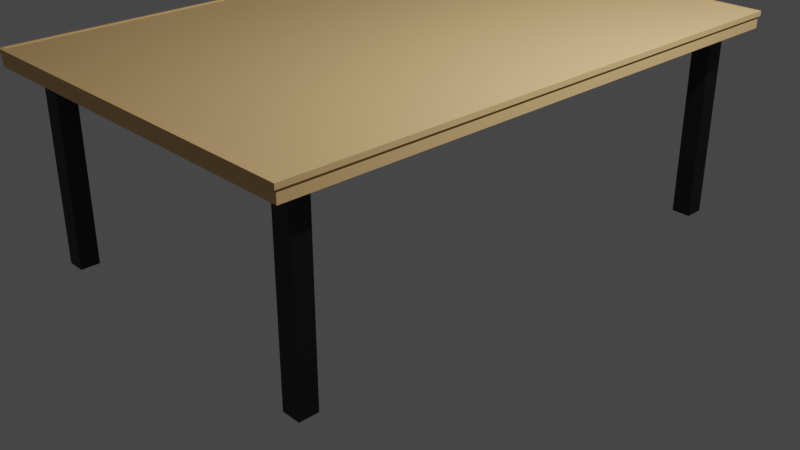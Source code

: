 # Source: table.blend  (saved by Blender 3.6.13; exported with 4.5.12 LTS)
import bpy
from mathutils import Matrix  # noqa: F401  (used for matrix-valued properties, if any)

bpy.ops.wm.read_factory_settings(use_empty=True)
scene = bpy.context.scene
scene.name = 'Scene'

# ---- collections
col_collection = bpy.data.collections.new('Collection'); scene.collection.children.link(col_collection)

# ---- materials (node trees are filled in below, after node groups)
mat_material_001 = bpy.data.materials.new('Material.001')
mat_material_001.use_transparent_shadow = False
mat_material_006 = bpy.data.materials.new('Material.006')
mat_material_006.use_transparent_shadow = False
mat_material_007 = bpy.data.materials.new('Material.007')
mat_material_007.use_transparent_shadow = False
mat_material_005 = bpy.data.materials.new('Material.005')
mat_material_005.use_transparent_shadow = False
mat_material_004 = bpy.data.materials.new('Material.004')
mat_material_004.use_transparent_shadow = False
mat_material_003 = bpy.data.materials.new('Material.003')
mat_material_003.use_transparent_shadow = False

# ---- material node trees
mat_material_001.use_nodes = True; mat_material_001.node_tree.nodes.clear()
_N = mat_material_001.node_tree.nodes; _L = mat_material_001.node_tree.links
n0 = _N.new('ShaderNodeBsdfPrincipled'); n0.name = 'Principled BSDF'; n0.location = (10, 300)
n0.distribution = 'GGX'
n0.subsurface_method = 'RANDOM_WALK_SKIN'
n0.inputs[0].default_value = (0.8, 0.5086, 0.2209, 1.0)
n0.inputs[3].default_value = 1.45
n0.inputs[27].default_value = (0.0, 0.0, 0.0, 1.0)
n0.inputs[28].default_value = 1.0
n1 = _N.new('ShaderNodeOutputMaterial'); n1.name = 'Material Output'; n1.location = (300, 300)
_L.new(n0.outputs[0], n1.inputs[0])
n1.is_active_output = True
mat_material_006.use_nodes = True; mat_material_006.node_tree.nodes.clear()
_N = mat_material_006.node_tree.nodes; _L = mat_material_006.node_tree.links
n0 = _N.new('ShaderNodeBsdfPrincipled'); n0.name = 'Principled BSDF'; n0.location = (10, 300)
n0.distribution = 'GGX'
n0.subsurface_method = 'RANDOM_WALK_SKIN'
n0.inputs[0].default_value = (0.001518, 0.001518, 0.001518, 1.0)
n0.inputs[3].default_value = 1.45
n0.inputs[27].default_value = (0.0, 0.0, 0.0, 1.0)
n0.inputs[28].default_value = 1.0
n1 = _N.new('ShaderNodeOutputMaterial'); n1.name = 'Material Output'; n1.location = (300, 300)
_L.new(n0.outputs[0], n1.inputs[0])
n1.is_active_output = True
mat_material_007.use_nodes = True; mat_material_007.node_tree.nodes.clear()
_N = mat_material_007.node_tree.nodes; _L = mat_material_007.node_tree.links
n0 = _N.new('ShaderNodeBsdfPrincipled'); n0.name = 'Principled BSDF'; n0.location = (10, 300)
n0.distribution = 'GGX'
n0.subsurface_method = 'RANDOM_WALK_SKIN'
n0.inputs[0].default_value = (0.05222, 0.05222, 0.05222, 1.0)
n0.inputs[3].default_value = 1.45
n0.inputs[27].default_value = (0.0, 0.0, 0.0, 1.0)
n0.inputs[28].default_value = 1.0
n1 = _N.new('ShaderNodeOutputMaterial'); n1.name = 'Material Output'; n1.location = (300, 300)
_L.new(n0.outputs[0], n1.inputs[0])
n1.is_active_output = True
mat_material_005.use_nodes = True; mat_material_005.node_tree.nodes.clear()
_N = mat_material_005.node_tree.nodes; _L = mat_material_005.node_tree.links
n0 = _N.new('ShaderNodeBsdfPrincipled'); n0.name = 'Principled BSDF'; n0.location = (10, 300)
n0.distribution = 'GGX'
n0.subsurface_method = 'RANDOM_WALK_SKIN'
n0.inputs[0].default_value = (0.001518, 0.001518, 0.001518, 1.0)
n0.inputs[3].default_value = 1.45
n0.inputs[27].default_value = (0.0, 0.0, 0.0, 1.0)
n0.inputs[28].default_value = 1.0
n1 = _N.new('ShaderNodeOutputMaterial'); n1.name = 'Material Output'; n1.location = (300, 300)
_L.new(n0.outputs[0], n1.inputs[0])
n1.is_active_output = True
mat_material_004.use_nodes = True; mat_material_004.node_tree.nodes.clear()
_N = mat_material_004.node_tree.nodes; _L = mat_material_004.node_tree.links
n0 = _N.new('ShaderNodeBsdfPrincipled'); n0.name = 'Principled BSDF'; n0.location = (10, 300)
n0.distribution = 'GGX'
n0.subsurface_method = 'RANDOM_WALK_SKIN'
n0.inputs[0].default_value = (0.001518, 0.001518, 0.001518, 1.0)
n0.inputs[3].default_value = 1.45
n0.inputs[27].default_value = (0.0, 0.0, 0.0, 1.0)
n0.inputs[28].default_value = 1.0
n1 = _N.new('ShaderNodeOutputMaterial'); n1.name = 'Material Output'; n1.location = (300, 300)
_L.new(n0.outputs[0], n1.inputs[0])
n1.is_active_output = True
mat_material_003.use_nodes = True; mat_material_003.node_tree.nodes.clear()
_N = mat_material_003.node_tree.nodes; _L = mat_material_003.node_tree.links
n0 = _N.new('ShaderNodeBsdfPrincipled'); n0.name = 'Principled BSDF'; n0.location = (10, 300)
n0.distribution = 'GGX'
n0.subsurface_method = 'RANDOM_WALK_SKIN'
n0.inputs[0].default_value = (0.001518, 0.001518, 0.001518, 1.0)
n0.inputs[3].default_value = 1.45
n0.inputs[27].default_value = (0.0, 0.0, 0.0, 1.0)
n0.inputs[28].default_value = 1.0
n1 = _N.new('ShaderNodeOutputMaterial'); n1.name = 'Material Output'; n1.location = (300, 300)
_L.new(n0.outputs[0], n1.inputs[0])
n1.is_active_output = True

# ---- world
world_world = bpy.data.worlds.new('World'); scene.world = world_world
world_world.use_nodes = True; world_world.node_tree.nodes.clear()
_N = world_world.node_tree.nodes; _L = world_world.node_tree.links
n0 = _N.new('ShaderNodeOutputWorld'); n0.name = 'World Output'; n0.location = (300, 300)
n1 = _N.new('ShaderNodeBackground'); n1.name = 'Background'; n1.location = (10, 300)
n1.inputs[0].default_value = (0.05088, 0.05088, 0.05088, 1.0)
_L.new(n1.outputs[0], n0.inputs[0])
n0.is_active_output = True
world_world.color = (0.05088, 0.05088, 0.05088)
world_world.use_sun_shadow = False
world_world.sun_shadow_jitter_overblur = 0.0

# ---- cameras
cam_camera = bpy.data.cameras.new('Camera')
cam_camera.clip_end = 100.0
cam_camera.ortho_scale = 7.314

# ---- lights
light_light = bpy.data.lights.new('Light', 'POINT')
light_light.transmission_factor = 0.0
light_light.energy = 1000.0
light_light.shadow_soft_size = 0.1
light_light.shadow_maximum_resolution = 0.006
light_light.use_absolute_resolution = True

# ---- meshes
me_cube_001 = bpy.data.meshes.new('Cube.001')
me_cube_001.from_pydata([(-0.9929, -0.9929, -1.0), (-1.0, 1.0, 1.0), (1.0, -1.0, 1.0), (1.0, 1.0, 1.0), (-0.9929, 0.9929, -1.0), (0.9929, -0.9929, -1.0), (0.9929, 0.9929, -1.0), (0.986, -0.986, 1.0), (-1.0, -1.0, 1.0), (-0.986, 0.986, 1.0), (0.986, 0.986, 1.0), (-0.986, -0.986, 1.0), (-1.0, -1.0, 1.43), (-1.0, 1.0, 1.43), (1.0, 1.0, 1.43), (-0.986, 0.986, 1.43), (0.986, 0.986, 1.43), (0.986, -0.986, 1.43), (1.0, -1.0, 1.43), (-0.986, -0.986, 1.43), (1.0, 1.0, -1.0), (-1.0, 1.0, -1.0), (1.0, -1.0, -1.0), (-1.0, -1.0, -1.0), (-0.9929, -0.9929, -1.322), (-0.9929, 0.9929, -1.322), (0.9929, -0.9929, -1.322), (0.9929, 0.9929, -1.322), (0.9929, 0.9929, -6.739), (-0.9929, 0.9929, -6.739), (0.9929, -0.9929, -6.739), (-0.9929, -0.9929, -6.739)], [], [(23, 21, 1, 8), (21, 20, 3, 1), (20, 22, 2, 3), (22, 23, 8, 2), (4, 0, 24, 25), (3, 2, 8, 1), (1, 8, 12, 13), (7, 11, 19, 17), (2, 3, 14, 18), (8, 2, 18, 12), (10, 7, 17, 16), (19, 15, 13, 12), (15, 16, 14, 13), (16, 17, 18, 14), (17, 19, 12, 18), (11, 9, 15, 19), (3, 1, 13, 14), (9, 10, 16, 15), (4, 6, 20, 21), (6, 5, 22, 20), (0, 4, 21, 23), (5, 0, 23, 22), (24, 26, 30, 31), (6, 4, 25, 27), (0, 5, 26, 24), (5, 6, 27, 26), (29, 31, 30, 28), (26, 27, 28, 30), (25, 24, 31, 29), (27, 25, 29, 28)])
_uv = me_cube_001.uv_layers.new(name='UVMap')
_uv.uv.foreach_set('vector', [0.375, 0.0, 0.375, 0.25, 0.625, 0.25, 0.625, 0.0, 0.375, 0.25, 0.375, 0.5, 0.625, 0.5, 0.625, 0.25, 0.375, 0.5, 0.375, 0.75, 0.625, 0.75, 0.625, 0.5, 0.375, 0.75, 0.375, 1.0, 0.625, 1.0, 0.625, 0.75, 0.1259, 0.5009, 0.1259, 0.7491, 0.1259, 0.7491, 0.1259, 0.5009, 0.625, 0.5, 0.625, 0.75, 0.875, 0.75, 0.875, 0.5, 0.625, 0.25, 0.625, 0.0, 0.625, 0.0, 0.625, 0.25, 0.6267, 0.7483, 0.8733, 0.7483, 0.8733, 0.7483, 0.6267, 0.7483, 0.625, 0.75, 0.625, 0.5, 0.625, 0.5, 0.625, 0.75, 0.625, 1.0, 0.625, 0.75, 0.625, 0.75, 0.625, 1.0, 0.6267, 0.5017, 0.6267, 0.7483, 0.6267, 0.7483, 0.6267, 0.5017, 0.8733, 0.7483, 0.8733, 0.5017, 0.875, 0.5, 0.875, 0.75, 0.8733, 0.5017, 0.6267, 0.5017, 0.625, 0.5, 0.875, 0.5, 0.6267, 0.5017, 0.6267, 0.7483, 0.625, 0.75, 0.625, 0.5, 0.6267, 0.7483, 0.8733, 0.7483, 0.875, 0.75, 0.625, 0.75, 0.8733, 0.7483, 0.8733, 0.5017, 0.8733, 0.5017, 0.8733, 0.7483, 0.625, 0.5, 0.625, 0.25, 0.625, 0.25, 0.625, 0.5, 0.8733, 0.5017, 0.6267, 0.5017, 0.6267, 0.5017, 0.8733, 0.5017, 0.1259, 0.5009, 0.3741, 0.5009, 0.375, 0.5, 0.125, 0.5, 0.3741, 0.5009, 0.3741, 0.7491, 0.375, 0.75, 0.375, 0.5, 0.1259, 0.7491, 0.1259, 0.5009, 0.125, 0.5, 0.125, 0.75, 0.3741, 0.7491, 0.1259, 0.7491, 0.125, 0.75, 0.375, 0.75, 0.1259, 0.7491, 0.3741, 0.7491, 0.3741, 0.7491, 0.1259, 0.7491, 0.3741, 0.5009, 0.1259, 0.5009, 0.1259, 0.5009, 0.3741, 0.5009, 0.1259, 0.7491, 0.3741, 0.7491, 0.3741, 0.7491, 0.1259, 0.7491, 0.3741, 0.7491, 0.3741, 0.5009, 0.3741, 0.5009, 0.3741, 0.7491, 0.1259, 0.5009, 0.1259, 0.7491, 0.3741, 0.7491, 0.3741, 0.5009, 0.3741, 0.7491, 0.3741, 0.5009, 0.3741, 0.5009, 0.3741, 0.7491, 0.1259, 0.5009, 0.1259, 0.7491, 0.1259, 0.7491, 0.1259, 0.5009, 0.3741, 0.5009, 0.1259, 0.5009, 0.1259, 0.5009, 0.3741, 0.5009])
me_cube_001.materials.append(mat_material_001)
me_cube_001.materials.append(mat_material_006)
me_cube_001.materials.append(mat_material_007)
me_cube_001.update()
me_cube_003 = bpy.data.meshes.new('Cube.003')
me_cube_003.from_pydata([(-1.0, -1.0, -1.0), (-1.0, 1.0, -1.0), (1.0, -1.0, -1.0), (1.0, 1.0, -1.0), (-1.0, -1.0, 0.8983), (-1.0, 1.0, 0.8983), (1.0, 1.0, 0.8983), (1.0, -1.0, 0.8983), (-1.294, -1.294, 1.017), (-1.294, 1.294, 1.017), (1.294, -1.294, 1.017), (1.294, 1.294, 1.017), (-1.294, -1.294, 0.8855), (-1.294, 1.294, 0.8855), (1.294, 1.294, 0.8855), (1.294, -1.294, 0.8855)], [], [(7, 6, 14, 15), (5, 4, 12, 13), (4, 7, 15, 12), (1, 3, 2, 0), (6, 5, 13, 14), (2, 7, 4, 0), (3, 6, 7, 2), (1, 5, 6, 3), (0, 4, 5, 1), (12, 8, 9, 13), (13, 9, 11, 14), (14, 11, 10, 15), (15, 10, 8, 12), (11, 9, 8, 10)])
_uv = me_cube_003.uv_layers.new(name='UVMap')
_uv.uv.foreach_set('vector', [0.6123, 0.75, 0.6123, 0.5, 0.6123, 0.5, 0.6123, 0.75, 0.6123, 0.25, 0.6123, 0.0, 0.6123, 0.0, 0.6123, 0.25, 0.6123, 1.0, 0.6123, 0.75, 0.6123, 0.75, 0.6123, 1.0, 0.125, 0.5, 0.375, 0.5, 0.375, 0.75, 0.125, 0.75, 0.6123, 0.5, 0.6123, 0.25, 0.6123, 0.25, 0.6123, 0.5, 0.375, 0.75, 0.6123, 0.75, 0.6123, 1.0, 0.375, 1.0, 0.375, 0.5, 0.6123, 0.5, 0.6123, 0.75, 0.375, 0.75, 0.375, 0.25, 0.6123, 0.25, 0.6123, 0.5, 0.375, 0.5, 0.375, 0.0, 0.6123, 0.0, 0.6123, 0.25, 0.375, 0.25, 0.6123, 0.0, 0.625, 0.0, 0.625, 0.25, 0.6123, 0.25, 0.6123, 0.25, 0.625, 0.25, 0.625, 0.5, 0.6123, 0.5, 0.6123, 0.5, 0.625, 0.5, 0.625, 0.75, 0.6123, 0.75, 0.6123, 0.75, 0.625, 0.75, 0.625, 1.0, 0.6123, 1.0, 0.625, 0.5, 0.875, 0.5, 0.875, 0.75, 0.625, 0.75])
me_cube_003.materials.append(mat_material_005)
me_cube_003.update()
me_cube_004 = bpy.data.meshes.new('Cube.004')
me_cube_004.from_pydata([(-1.0, -1.0, -1.0), (-1.0, 1.0, -1.0), (1.0, -1.0, -1.0), (1.0, 1.0, -1.0), (-1.0, -1.0, 0.9178), (-1.0, 1.0, 0.9178), (1.0, 1.0, 0.9178), (1.0, -1.0, 0.9178), (-1.267, -1.267, 1.015), (-1.267, 1.267, 1.015), (1.267, -1.267, 1.015), (1.267, 1.267, 1.015), (-1.267, -1.267, 0.9106), (-1.267, 1.267, 0.9106), (1.267, 1.267, 0.9106), (1.267, -1.267, 0.9106)], [], [(7, 6, 14, 15), (5, 4, 12, 13), (4, 7, 15, 12), (1, 3, 2, 0), (6, 5, 13, 14), (2, 7, 4, 0), (3, 6, 7, 2), (1, 5, 6, 3), (0, 4, 5, 1), (12, 8, 9, 13), (13, 9, 11, 14), (14, 11, 10, 15), (15, 10, 8, 12), (11, 9, 8, 10)])
_uv = me_cube_004.uv_layers.new(name='UVMap')
_uv.uv.foreach_set('vector', [0.6147, 0.75, 0.6147, 0.5, 0.6147, 0.5, 0.6147, 0.75, 0.6147, 0.25, 0.6147, 0.0, 0.6147, 0.0, 0.6147, 0.25, 0.6147, 1.0, 0.6147, 0.75, 0.6147, 0.75, 0.6147, 1.0, 0.125, 0.5, 0.375, 0.5, 0.375, 0.75, 0.125, 0.75, 0.6147, 0.5, 0.6147, 0.25, 0.6147, 0.25, 0.6147, 0.5, 0.375, 0.75, 0.6147, 0.75, 0.6147, 1.0, 0.375, 1.0, 0.375, 0.5, 0.6147, 0.5, 0.6147, 0.75, 0.375, 0.75, 0.375, 0.25, 0.6147, 0.25, 0.6147, 0.5, 0.375, 0.5, 0.375, 0.0, 0.6147, 0.0, 0.6147, 0.25, 0.375, 0.25, 0.6147, 0.0, 0.625, 0.0, 0.625, 0.25, 0.6147, 0.25, 0.6147, 0.25, 0.625, 0.25, 0.625, 0.5, 0.6147, 0.5, 0.6147, 0.5, 0.625, 0.5, 0.625, 0.75, 0.6147, 0.75, 0.6147, 0.75, 0.625, 0.75, 0.625, 1.0, 0.6147, 1.0, 0.625, 0.5, 0.875, 0.5, 0.875, 0.75, 0.625, 0.75])
me_cube_004.materials.append(mat_material_004)
me_cube_004.update()
me_cube_005 = bpy.data.meshes.new('Cube.005')
me_cube_005.from_pydata([(-1.0, -1.0, -1.0), (-1.0, 1.0, -1.0), (1.0, -1.0, -1.0), (1.0, 1.0, -1.0), (-1.0, -1.0, 0.9143), (-1.0, 1.0, 0.9143), (1.0, 1.0, 0.9143), (1.0, -1.0, 0.9143), (-1.265, -1.265, 1.011), (-1.265, 1.265, 1.011), (1.265, -1.265, 1.011), (1.265, 1.265, 1.011), (-1.265, -1.265, 0.9028), (-1.265, 1.265, 0.9028), (1.265, 1.265, 0.9028), (1.265, -1.265, 0.9028)], [], [(4, 7, 15, 12), (6, 5, 13, 14), (7, 6, 14, 15), (1, 3, 2, 0), (5, 4, 12, 13), (2, 7, 4, 0), (3, 6, 7, 2), (1, 5, 6, 3), (0, 4, 5, 1), (12, 8, 9, 13), (13, 9, 11, 14), (14, 11, 10, 15), (15, 10, 8, 12), (11, 9, 8, 10)])
_uv = me_cube_005.uv_layers.new(name='UVMap')
_uv.uv.foreach_set('vector', [0.6143, 1.0, 0.6143, 0.75, 0.6143, 0.75, 0.6143, 1.0, 0.6143, 0.5, 0.6143, 0.25, 0.6143, 0.25, 0.6143, 0.5, 0.6143, 0.75, 0.6143, 0.5, 0.6143, 0.5, 0.6143, 0.75, 0.125, 0.5, 0.375, 0.5, 0.375, 0.75, 0.125, 0.75, 0.6143, 0.25, 0.6143, 0.0, 0.6143, 0.0, 0.6143, 0.25, 0.375, 0.75, 0.6143, 0.75, 0.6143, 1.0, 0.375, 1.0, 0.375, 0.5, 0.6143, 0.5, 0.6143, 0.75, 0.375, 0.75, 0.375, 0.25, 0.6143, 0.25, 0.6143, 0.5, 0.375, 0.5, 0.375, 0.0, 0.6143, 0.0, 0.6143, 0.25, 0.375, 0.25, 0.6143, 0.0, 0.625, 0.0, 0.625, 0.25, 0.6143, 0.25, 0.6143, 0.25, 0.625, 0.25, 0.625, 0.5, 0.6143, 0.5, 0.6143, 0.5, 0.625, 0.5, 0.625, 0.75, 0.6143, 0.75, 0.6143, 0.75, 0.625, 0.75, 0.625, 1.0, 0.6143, 1.0, 0.625, 0.5, 0.875, 0.5, 0.875, 0.75, 0.625, 0.75])
me_cube_005.materials.append(mat_material_003)
me_cube_005.update()
me_cube_006 = bpy.data.meshes.new('Cube.006')
me_cube_006.from_pydata([(-1.0, -1.0, -1.0), (-1.0, 1.0, -1.0), (1.0, -1.0, -1.0), (1.0, 1.0, -1.0), (-1.0, -1.0, 0.8934), (-1.0, 1.0, 0.8934), (1.0, 1.0, 0.8934), (1.0, -1.0, 0.8934), (-1.151, -1.151, 1.151), (-1.151, 1.151, 1.151), (1.151, -1.151, 1.151), (1.151, 1.151, 1.151), (-1.185, -1.185, 0.8934), (-1.185, 1.185, 0.8934), (1.185, 1.185, 0.8934), (1.185, -1.185, 0.8934)], [], [(4, 7, 15, 12), (6, 5, 13, 14), (7, 6, 14, 15), (1, 3, 2, 0), (5, 4, 12, 13), (2, 7, 4, 0), (3, 6, 7, 2), (1, 5, 6, 3), (0, 4, 5, 1), (12, 8, 9, 13), (13, 9, 11, 14), (14, 11, 10, 15), (15, 10, 8, 12), (11, 9, 8, 10)])
_uv = me_cube_006.uv_layers.new(name='UVMap')
_uv.uv.foreach_set('vector', [0.6117, 1.0, 0.6117, 0.75, 0.6117, 0.75, 0.6117, 1.0, 0.6117, 0.5, 0.6117, 0.25, 0.6117, 0.25, 0.6117, 0.5, 0.6117, 0.75, 0.6117, 0.5, 0.6117, 0.5, 0.6117, 0.75, 0.125, 0.5, 0.375, 0.5, 0.375, 0.75, 0.125, 0.75, 0.6117, 0.25, 0.6117, 0.0, 0.6117, 0.0, 0.6117, 0.25, 0.375, 0.75, 0.6117, 0.75, 0.6117, 1.0, 0.375, 1.0, 0.375, 0.5, 0.6117, 0.5, 0.6117, 0.75, 0.375, 0.75, 0.375, 0.25, 0.6117, 0.25, 0.6117, 0.5, 0.375, 0.5, 0.375, 0.0, 0.6117, 0.0, 0.6117, 0.25, 0.375, 0.25, 0.6117, 0.0, 0.625, 0.0, 0.625, 0.25, 0.6117, 0.25, 0.6117, 0.25, 0.625, 0.25, 0.625, 0.5, 0.6117, 0.5, 0.6117, 0.5, 0.625, 0.5, 0.625, 0.75, 0.6117, 0.75, 0.6117, 0.75, 0.625, 0.75, 0.625, 1.0, 0.6117, 1.0, 0.625, 0.5, 0.875, 0.5, 0.875, 0.75, 0.625, 0.75])
me_cube_006.materials.append(mat_material_005)
me_cube_006.update()

# ---- objects
ob_light = bpy.data.objects.new('Light', light_light)
ob_camera = bpy.data.objects.new('Camera', cam_camera)
ob_mirror = bpy.data.objects.new('Mirror', me_cube_001)
ob_leg_1_001 = bpy.data.objects.new('leg 1.001', me_cube_003)
ob_leg_1_002 = bpy.data.objects.new('leg 1.002', me_cube_004)
ob_leg_1_003 = bpy.data.objects.new('leg 1.003', me_cube_005)
ob_leg_1_004 = bpy.data.objects.new('leg 1.004', me_cube_006)

# ---- transforms, parenting, visibility, modifiers, constraints
ob_light.location = (4.076, 1.005, 5.904)
ob_light.rotation_euler = (0.6503, 0.05522, 1.866)
ob_light.lock_rotations_4d = False
ob_light.empty_display_type = 'ARROWS'
ob_light.color = (0.0, 0.0, 0.0, 0.0)
ob_light.lineart.crease_threshold = 0.0
ob_camera.location = (7.359, -6.926, 4.958)
ob_camera.rotation_euler = (1.109, 0.0, 0.8149)
ob_camera.lock_rotations_4d = False
ob_camera.empty_display_type = 'ARROWS'
ob_camera.color = (0.0, 0.0, 0.0, 0.0)
ob_camera.display_type = 'WIRE'
ob_camera.lineart.crease_threshold = 0.0
ob_mirror.location = (0.0, 0.0, 1.949)
ob_mirror.scale = (2.0, 3.0, 0.0211)
ob_leg_1_001.location = (-1.654, -2.63, 0.8147)
ob_leg_1_001.scale = (0.1, 0.1, 1.0)
ob_leg_1_002.location = (-1.654, 2.619, 0.8205)
ob_leg_1_002.scale = (0.1, 0.1, 1.0)
ob_leg_1_003.location = (1.679, 2.619, 0.8183)
ob_leg_1_003.scale = (0.1, 0.1, 1.0)
ob_leg_1_004.location = (1.682, -2.63, 0.8147)
ob_leg_1_004.scale = (0.1, 0.1, 1.0)

# ---- collection membership
col_collection.objects.link(ob_light)
col_collection.objects.link(ob_camera)
col_collection.objects.link(ob_mirror)
col_collection.objects.link(ob_leg_1_001)
col_collection.objects.link(ob_leg_1_002)
col_collection.objects.link(ob_leg_1_003)
col_collection.objects.link(ob_leg_1_004)

# ---- scene / render settings (as saved in the file)
scene.camera = ob_camera
scene.frame_start = 1; scene.frame_end = 250; scene.frame_set(10)
scene.render.engine = 'BLENDER_EEVEE_NEXT'
scene.cycles.sampling_pattern = 'TABULATED_SOBOL'
scene.view_settings.view_transform = 'Filmic'
bpy.context.view_layer.update()
